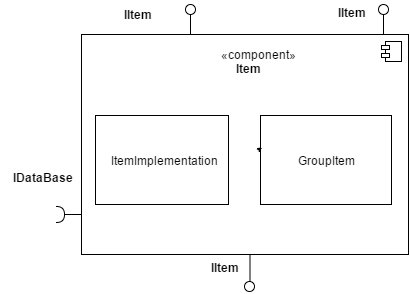

The diagram above was exported from draw.io. Its source (the exported page's mxGraphModel, read from the mxfile embedded in the PNG):
<mxGraphModel dx="1290" dy="573" grid="1" gridSize="10" guides="1" tooltips="1" connect="1" arrows="1" fold="1" page="1" pageScale="1" pageWidth="826" pageHeight="1169" background="#ffffff" math="0" shadow="0">
  <root>
    <mxCell id="0" />
    <mxCell id="1" parent="0" />
    <mxCell id="2" value="" style="html=1;" parent="1" vertex="1">
      <mxGeometry x="123" y="80" width="327" height="220" as="geometry" />
    </mxCell>
    <mxCell id="3" value="" style="shape=component;jettyWidth=8;jettyHeight=4;" parent="2" vertex="1">
      <mxGeometry x="1" width="20" height="20" relative="1" as="geometry">
        <mxPoint x="-27" y="7" as="offset" />
      </mxGeometry>
    </mxCell>
    <mxCell id="18" value="ItemImplementation" style="html=1;" parent="2" vertex="1">
      <mxGeometry x="14" y="81" width="133" height="89" as="geometry" />
    </mxCell>
    <mxCell id="20" value="GroupItem" style="html=1;" parent="2" vertex="1">
      <mxGeometry x="179" y="81" width="131" height="89" as="geometry" />
    </mxCell>
    <mxCell id="23" style="edgeStyle=orthogonalEdgeStyle;rounded=0;html=1;exitX=0.75;exitY=0;entryX=0.75;entryY=0;jettySize=auto;orthogonalLoop=1;fillColor=#000000;" parent="2" edge="1">
      <mxGeometry relative="1" as="geometry">
        <mxPoint x="179.5995623632385" y="113.33333333333334" as="sourcePoint" />
        <mxPoint x="179.5995623632385" y="113.33333333333334" as="targetPoint" />
      </mxGeometry>
    </mxCell>
    <mxCell id="6" value="&lt;span&gt;&amp;nbsp; &amp;nbsp; &amp;nbsp; &amp;nbsp;«component»&lt;/span&gt;&lt;div style=&quot;text-align: center&quot;&gt;&lt;span&gt;&lt;b&gt;Item&lt;/b&gt;&lt;/span&gt;&lt;/div&gt;" style="text;html=1;" parent="2" vertex="1">
      <mxGeometry x="117.34792122538293" y="6.666666666666668" width="93.01969365426696" height="30.000000000000004" as="geometry" />
    </mxCell>
    <mxCell id="8" value="" style="shape=lollipop;direction=south;html=1;rotation=-90;" parent="1" vertex="1">
      <mxGeometry x="217" y="60" width="30" height="10" as="geometry" />
    </mxCell>
    <mxCell id="9" value="" style="shape=lollipop;direction=south;html=1;rotation=-90;" parent="1" vertex="1">
      <mxGeometry x="410" y="60" width="30" height="10" as="geometry" />
    </mxCell>
    <mxCell id="10" value="" style="shape=requires;direction=north;html=1;" parent="1" vertex="1">
      <mxGeometry x="93" y="250" width="30" height="20" as="geometry" />
    </mxCell>
    <mxCell id="11" value="" style="shape=lollipop;direction=south;html=1;rotation=90;" parent="1" vertex="1">
      <mxGeometry x="273" y="314" width="37" height="10" as="geometry" />
    </mxCell>
    <mxCell id="12" style="edgeStyle=orthogonalEdgeStyle;rounded=0;html=1;exitX=0.5;exitY=1;exitPerimeter=0;entryX=0.5;entryY=1;entryPerimeter=0;jettySize=auto;orthogonalLoop=1;" parent="1" source="11" target="11" edge="1">
      <mxGeometry relative="1" as="geometry" />
    </mxCell>
    <mxCell id="13" value="IDataBase" style="text;html=1;align=center;fontStyle=1;verticalAlign=middle;spacingLeft=3;spacingRight=3;strokeColor=none;rotatable=0;points=[[0,0.5],[1,0.5]];portConstraint=eastwest;" parent="1" vertex="1">
      <mxGeometry x="43" y="210" width="80" height="26" as="geometry" />
    </mxCell>
    <mxCell id="16" value="IItem" style="text;html=1;align=center;fontStyle=1;verticalAlign=middle;spacingLeft=3;spacingRight=3;strokeColor=none;rotatable=0;points=[[0,0.5],[1,0.5]];portConstraint=eastwest;" parent="1" vertex="1">
      <mxGeometry x="139" y="47" width="80" height="26" as="geometry" />
    </mxCell>
    <mxCell id="17" value="IItem&lt;div&gt;&lt;br&gt;&lt;/div&gt;" style="text;html=1;align=center;fontStyle=1;verticalAlign=middle;spacingLeft=3;spacingRight=3;strokeColor=none;rotatable=0;points=[[0,0.5],[1,0.5]];portConstraint=eastwest;" parent="1" vertex="1">
      <mxGeometry x="353" y="52" width="80" height="26" as="geometry" />
    </mxCell>
    <mxCell id="19" value="IItem" style="text;html=1;align=center;fontStyle=1;verticalAlign=middle;spacingLeft=3;spacingRight=3;strokeColor=none;rotatable=0;points=[[0,0.5],[1,0.5]];portConstraint=eastwest;" parent="1" vertex="1">
      <mxGeometry x="226" y="300" width="80" height="26" as="geometry" />
    </mxCell>
  </root>
</mxGraphModel>